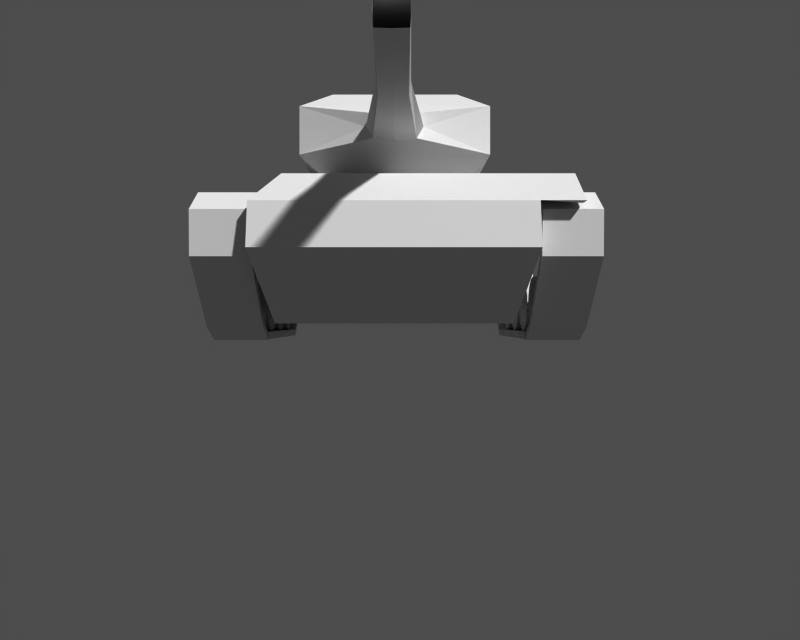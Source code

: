 # Source: tank2.blend  (saved by Blender 2.23.0; exported with 4.5.12 LTS)
import bpy
from mathutils import Matrix  # noqa: F401  (used for matrix-valued properties, if any)

bpy.ops.wm.read_factory_settings(use_empty=True)
scene = bpy.context.scene
scene.name = '1'

# ---- collections
col_collection_1 = bpy.data.collections.new('Collection 1'); scene.collection.children.link(col_collection_1)

# ---- materials (node trees are filled in below, after node groups)
mat_material = bpy.data.materials.new('Material')
mat_material.alpha_threshold = 0.0
mat_material.preview_render_type = 'FLAT'
mat_material.roughness = 0.0
mat_material.line_color = (0.0, 0.0, 0.0, 1.0)

# ---- material node trees

# ---- cameras
cam_camera = bpy.data.cameras.new('Camera')
cam_camera.passepartout_alpha = 0.2
cam_camera.clip_end = 100.0
cam_camera.lens = 35.0
cam_camera.ortho_scale = 7.314
cam_camera.show_passepartout = False
cam_camera.show_safe_areas = True
cam_camera.dof.focus_distance = 0.0
cam_camera.dof.aperture_fstop = 128.0

# ---- meshes
me_cylinder_015 = bpy.data.meshes.new('Cylinder.015')
me_cylinder_015.from_pydata([(0.2148, 0.2148, -0.2148), (0.2807, 0.1163, -0.2148), (0.3038, -2.98e-08, -0.2148), (0.2807, -0.1163, -0.2148), (0.2148, -0.2148, -0.2148), (0.1163, -0.2807, -0.2148), (5.156e-08, -0.3038, -0.2148), (-0.1163, -0.2807, -0.2148), (-0.2148, -0.2148, -0.2148), (-0.2807, -0.1163, -0.2148), (-0.3038, 0.0, -0.2148), (-0.2807, 0.1163, -0.2148), (-0.2148, 0.2148, -0.2148), (-0.1163, 0.2807, -0.2148), (2.037e-07, 0.3038, -0.2148), (0.1163, 0.2807, -0.2148), (0.2148, 0.2148, 0.2148), (0.2807, 0.1163, 0.2148), (0.3038, -4.321e-07, 0.2148), (0.2807, -0.1163, 0.2148), (0.2148, -0.2148, 0.2148), (0.1163, -0.2807, 0.2148), (-5.633e-07, -0.3038, 0.2148), (-0.1163, -0.2807, 0.2148), (-0.2148, -0.2148, 0.2148), (-0.2807, -0.1163, 0.2148), (-0.3038, 7.6e-07, 0.2148), (-0.2807, 0.1163, 0.2148), (-0.2148, 0.2148, 0.2148), (-0.1163, 0.2807, 0.2148), (9.989e-07, 0.3038, 0.2148), (0.1163, 0.2807, 0.2148), (5.684e-09, 0.0, -0.2148), (0.08373, 0.2021, 0.2148), (7.194e-07, 0.2188, 0.2148), (-0.08373, 0.2021, 0.2148), (-0.1547, 0.1547, 0.2148), (-0.2021, 0.08373, 0.2148), (-0.2188, 5.348e-07, 0.2148), (-0.2021, -0.08373, 0.2148), (-0.1547, -0.1547, 0.2148), (-0.08373, -0.2021, 0.2148), (-4.057e-07, -0.2188, 0.2148), (0.08373, -0.2021, 0.2148), (0.1547, -0.1547, 0.2148), (0.2021, -0.08373, 0.2148), (0.2188, -3.237e-07, 0.2148), (0.2021, 0.08373, 0.2148), (0.1547, 0.1547, 0.2148), (0.1547, 0.1547, -0.1034), (0.2021, 0.08373, -0.1034), (0.2188, -2.997e-07, -0.1034), (0.2021, -0.08373, -0.1034), (0.1547, -0.1547, -0.1034), (0.08373, -0.2021, -0.1034), (-4.297e-07, -0.2188, -0.1034), (-0.08373, -0.2021, -0.1034), (-0.1547, -0.1547, -0.1034), (-0.2021, -0.08373, -0.1034), (-0.2188, 5.588e-07, -0.1034), (-0.2021, 0.08373, -0.1034), (-0.1547, 0.1547, -0.1034), (-0.08373, 0.2021, -0.1034), (6.954e-07, 0.2188, -0.1034), (0.08373, 0.2021, -0.1034), (-7.161e-09, -9.947e-09, -0.1034)], [], [(32, 0, 1), (32, 1, 2), (32, 2, 3), (32, 3, 4), (32, 4, 5), (32, 5, 6), (32, 6, 7), (32, 7, 8), (32, 8, 9), (32, 9, 10), (32, 10, 11), (32, 11, 12), (32, 12, 13), (32, 13, 14), (32, 14, 15), (15, 0, 32), (0, 16, 17, 1), (1, 17, 18, 2), (2, 18, 19, 3), (3, 19, 20, 4), (4, 20, 21, 5), (5, 21, 22, 6), (6, 22, 23, 7), (7, 23, 24, 8), (8, 24, 25, 9), (9, 25, 26, 10), (10, 26, 27, 11), (11, 27, 28, 12), (12, 28, 29, 13), (13, 29, 30, 14), (14, 30, 31, 15), (16, 0, 15, 31), (16, 31, 33, 48), (31, 30, 34, 33), (30, 29, 35, 34), (29, 28, 36, 35), (28, 27, 37, 36), (27, 26, 38, 37), (26, 25, 39, 38), (25, 24, 40, 39), (24, 23, 41, 40), (23, 22, 42, 41), (22, 21, 43, 42), (21, 20, 44, 43), (20, 19, 45, 44), (19, 18, 46, 45), (18, 17, 47, 46), (17, 16, 48, 47), (47, 48, 49, 50), (46, 47, 50, 51), (45, 46, 51, 52), (44, 45, 52, 53), (43, 44, 53, 54), (42, 43, 54, 55), (41, 42, 55, 56), (40, 41, 56, 57), (39, 40, 57, 58), (38, 39, 58, 59), (37, 38, 59, 60), (36, 37, 60, 61), (35, 36, 61, 62), (34, 35, 62, 63), (33, 34, 63, 64), (48, 33, 64, 49), (65, 50, 49), (65, 51, 50), (65, 52, 51), (65, 53, 52), (65, 54, 53), (65, 55, 54), (65, 56, 55), (65, 57, 56), (65, 58, 57), (65, 59, 58), (65, 60, 59), (65, 61, 60), (65, 62, 61), (65, 63, 62), (65, 64, 63), (65, 49, 64)])
me_cylinder_015.use_remesh_preserve_volume = False
me_cylinder_015.use_remesh_preserve_attributes = False
me_cylinder_015.use_mirror_vertex_groups = False
me_cylinder_015.update()
me_cylinder_014 = bpy.data.meshes.new('Cylinder.014')
me_cylinder_014.from_pydata([(0.2148, 0.2148, -0.2148), (0.2807, 0.1163, -0.2148), (0.3038, -2.98e-08, -0.2148), (0.2807, -0.1163, -0.2148), (0.2148, -0.2148, -0.2148), (0.1163, -0.2807, -0.2148), (5.156e-08, -0.3038, -0.2148), (-0.1163, -0.2807, -0.2148), (-0.2148, -0.2148, -0.2148), (-0.2807, -0.1163, -0.2148), (-0.3038, 0.0, -0.2148), (-0.2807, 0.1163, -0.2148), (-0.2148, 0.2148, -0.2148), (-0.1163, 0.2807, -0.2148), (2.037e-07, 0.3038, -0.2148), (0.1163, 0.2807, -0.2148), (0.2148, 0.2148, 0.2148), (0.2807, 0.1163, 0.2148), (0.3038, -4.321e-07, 0.2148), (0.2807, -0.1163, 0.2148), (0.2148, -0.2148, 0.2148), (0.1163, -0.2807, 0.2148), (-5.633e-07, -0.3038, 0.2148), (-0.1163, -0.2807, 0.2148), (-0.2148, -0.2148, 0.2148), (-0.2807, -0.1163, 0.2148), (-0.3038, 7.6e-07, 0.2148), (-0.2807, 0.1163, 0.2148), (-0.2148, 0.2148, 0.2148), (-0.1163, 0.2807, 0.2148), (9.989e-07, 0.3038, 0.2148), (0.1163, 0.2807, 0.2148), (5.684e-09, 0.0, -0.2148), (0.08373, 0.2021, 0.2148), (7.194e-07, 0.2188, 0.2148), (-0.08373, 0.2021, 0.2148), (-0.1547, 0.1547, 0.2148), (-0.2021, 0.08373, 0.2148), (-0.2188, 5.348e-07, 0.2148), (-0.2021, -0.08373, 0.2148), (-0.1547, -0.1547, 0.2148), (-0.08373, -0.2021, 0.2148), (-4.057e-07, -0.2188, 0.2148), (0.08373, -0.2021, 0.2148), (0.1547, -0.1547, 0.2148), (0.2021, -0.08373, 0.2148), (0.2188, -3.237e-07, 0.2148), (0.2021, 0.08373, 0.2148), (0.1547, 0.1547, 0.2148), (0.1547, 0.1547, -0.1034), (0.2021, 0.08373, -0.1034), (0.2188, -2.997e-07, -0.1034), (0.2021, -0.08373, -0.1034), (0.1547, -0.1547, -0.1034), (0.08373, -0.2021, -0.1034), (-4.297e-07, -0.2188, -0.1034), (-0.08373, -0.2021, -0.1034), (-0.1547, -0.1547, -0.1034), (-0.2021, -0.08373, -0.1034), (-0.2188, 5.588e-07, -0.1034), (-0.2021, 0.08373, -0.1034), (-0.1547, 0.1547, -0.1034), (-0.08373, 0.2021, -0.1034), (6.954e-07, 0.2188, -0.1034), (0.08373, 0.2021, -0.1034), (-7.161e-09, -9.947e-09, -0.1034)], [], [(32, 0, 1), (32, 1, 2), (32, 2, 3), (32, 3, 4), (32, 4, 5), (32, 5, 6), (32, 6, 7), (32, 7, 8), (32, 8, 9), (32, 9, 10), (32, 10, 11), (32, 11, 12), (32, 12, 13), (32, 13, 14), (32, 14, 15), (15, 0, 32), (0, 16, 17, 1), (1, 17, 18, 2), (2, 18, 19, 3), (3, 19, 20, 4), (4, 20, 21, 5), (5, 21, 22, 6), (6, 22, 23, 7), (7, 23, 24, 8), (8, 24, 25, 9), (9, 25, 26, 10), (10, 26, 27, 11), (11, 27, 28, 12), (12, 28, 29, 13), (13, 29, 30, 14), (14, 30, 31, 15), (16, 0, 15, 31), (16, 31, 33, 48), (31, 30, 34, 33), (30, 29, 35, 34), (29, 28, 36, 35), (28, 27, 37, 36), (27, 26, 38, 37), (26, 25, 39, 38), (25, 24, 40, 39), (24, 23, 41, 40), (23, 22, 42, 41), (22, 21, 43, 42), (21, 20, 44, 43), (20, 19, 45, 44), (19, 18, 46, 45), (18, 17, 47, 46), (17, 16, 48, 47), (47, 48, 49, 50), (46, 47, 50, 51), (45, 46, 51, 52), (44, 45, 52, 53), (43, 44, 53, 54), (42, 43, 54, 55), (41, 42, 55, 56), (40, 41, 56, 57), (39, 40, 57, 58), (38, 39, 58, 59), (37, 38, 59, 60), (36, 37, 60, 61), (35, 36, 61, 62), (34, 35, 62, 63), (33, 34, 63, 64), (48, 33, 64, 49), (65, 50, 49), (65, 51, 50), (65, 52, 51), (65, 53, 52), (65, 54, 53), (65, 55, 54), (65, 56, 55), (65, 57, 56), (65, 58, 57), (65, 59, 58), (65, 60, 59), (65, 61, 60), (65, 62, 61), (65, 63, 62), (65, 64, 63), (65, 49, 64)])
me_cylinder_014.use_remesh_preserve_volume = False
me_cylinder_014.use_remesh_preserve_attributes = False
me_cylinder_014.use_mirror_vertex_groups = False
me_cylinder_014.update()
me_cylinder_013 = bpy.data.meshes.new('Cylinder.013')
me_cylinder_013.from_pydata([(0.2148, 0.2148, -0.2148), (0.2807, 0.1163, -0.2148), (0.3038, -2.98e-08, -0.2148), (0.2807, -0.1163, -0.2148), (0.2148, -0.2148, -0.2148), (0.1163, -0.2807, -0.2148), (5.156e-08, -0.3038, -0.2148), (-0.1163, -0.2807, -0.2148), (-0.2148, -0.2148, -0.2148), (-0.2807, -0.1163, -0.2148), (-0.3038, 0.0, -0.2148), (-0.2807, 0.1163, -0.2148), (-0.2148, 0.2148, -0.2148), (-0.1163, 0.2807, -0.2148), (2.037e-07, 0.3038, -0.2148), (0.1163, 0.2807, -0.2148), (0.2148, 0.2148, 0.2148), (0.2807, 0.1163, 0.2148), (0.3038, -4.321e-07, 0.2148), (0.2807, -0.1163, 0.2148), (0.2148, -0.2148, 0.2148), (0.1163, -0.2807, 0.2148), (-5.633e-07, -0.3038, 0.2148), (-0.1163, -0.2807, 0.2148), (-0.2148, -0.2148, 0.2148), (-0.2807, -0.1163, 0.2148), (-0.3038, 7.6e-07, 0.2148), (-0.2807, 0.1163, 0.2148), (-0.2148, 0.2148, 0.2148), (-0.1163, 0.2807, 0.2148), (9.989e-07, 0.3038, 0.2148), (0.1163, 0.2807, 0.2148), (5.684e-09, 0.0, -0.2148), (0.08373, 0.2021, 0.2148), (7.194e-07, 0.2188, 0.2148), (-0.08373, 0.2021, 0.2148), (-0.1547, 0.1547, 0.2148), (-0.2021, 0.08373, 0.2148), (-0.2188, 5.348e-07, 0.2148), (-0.2021, -0.08373, 0.2148), (-0.1547, -0.1547, 0.2148), (-0.08373, -0.2021, 0.2148), (-4.057e-07, -0.2188, 0.2148), (0.08373, -0.2021, 0.2148), (0.1547, -0.1547, 0.2148), (0.2021, -0.08373, 0.2148), (0.2188, -3.237e-07, 0.2148), (0.2021, 0.08373, 0.2148), (0.1547, 0.1547, 0.2148), (0.1547, 0.1547, -0.1034), (0.2021, 0.08373, -0.1034), (0.2188, -2.997e-07, -0.1034), (0.2021, -0.08373, -0.1034), (0.1547, -0.1547, -0.1034), (0.08373, -0.2021, -0.1034), (-4.297e-07, -0.2188, -0.1034), (-0.08373, -0.2021, -0.1034), (-0.1547, -0.1547, -0.1034), (-0.2021, -0.08373, -0.1034), (-0.2188, 5.588e-07, -0.1034), (-0.2021, 0.08373, -0.1034), (-0.1547, 0.1547, -0.1034), (-0.08373, 0.2021, -0.1034), (6.954e-07, 0.2188, -0.1034), (0.08373, 0.2021, -0.1034), (-7.161e-09, -9.947e-09, -0.1034)], [], [(32, 0, 1), (32, 1, 2), (32, 2, 3), (32, 3, 4), (32, 4, 5), (32, 5, 6), (32, 6, 7), (32, 7, 8), (32, 8, 9), (32, 9, 10), (32, 10, 11), (32, 11, 12), (32, 12, 13), (32, 13, 14), (32, 14, 15), (15, 0, 32), (0, 16, 17, 1), (1, 17, 18, 2), (2, 18, 19, 3), (3, 19, 20, 4), (4, 20, 21, 5), (5, 21, 22, 6), (6, 22, 23, 7), (7, 23, 24, 8), (8, 24, 25, 9), (9, 25, 26, 10), (10, 26, 27, 11), (11, 27, 28, 12), (12, 28, 29, 13), (13, 29, 30, 14), (14, 30, 31, 15), (16, 0, 15, 31), (16, 31, 33, 48), (31, 30, 34, 33), (30, 29, 35, 34), (29, 28, 36, 35), (28, 27, 37, 36), (27, 26, 38, 37), (26, 25, 39, 38), (25, 24, 40, 39), (24, 23, 41, 40), (23, 22, 42, 41), (22, 21, 43, 42), (21, 20, 44, 43), (20, 19, 45, 44), (19, 18, 46, 45), (18, 17, 47, 46), (17, 16, 48, 47), (47, 48, 49, 50), (46, 47, 50, 51), (45, 46, 51, 52), (44, 45, 52, 53), (43, 44, 53, 54), (42, 43, 54, 55), (41, 42, 55, 56), (40, 41, 56, 57), (39, 40, 57, 58), (38, 39, 58, 59), (37, 38, 59, 60), (36, 37, 60, 61), (35, 36, 61, 62), (34, 35, 62, 63), (33, 34, 63, 64), (48, 33, 64, 49), (65, 50, 49), (65, 51, 50), (65, 52, 51), (65, 53, 52), (65, 54, 53), (65, 55, 54), (65, 56, 55), (65, 57, 56), (65, 58, 57), (65, 59, 58), (65, 60, 59), (65, 61, 60), (65, 62, 61), (65, 63, 62), (65, 64, 63), (65, 49, 64)])
me_cylinder_013.use_remesh_preserve_volume = False
me_cylinder_013.use_remesh_preserve_attributes = False
me_cylinder_013.use_mirror_vertex_groups = False
me_cylinder_013.update()
me_cylinder_012 = bpy.data.meshes.new('Cylinder.012')
me_cylinder_012.from_pydata([(0.2148, 0.2148, -0.2148), (0.2807, 0.1163, -0.2148), (0.3038, -2.98e-08, -0.2148), (0.2807, -0.1163, -0.2148), (0.2148, -0.2148, -0.2148), (0.1163, -0.2807, -0.2148), (5.156e-08, -0.3038, -0.2148), (-0.1163, -0.2807, -0.2148), (-0.2148, -0.2148, -0.2148), (-0.2807, -0.1163, -0.2148), (-0.3038, 0.0, -0.2148), (-0.2807, 0.1163, -0.2148), (-0.2148, 0.2148, -0.2148), (-0.1163, 0.2807, -0.2148), (2.037e-07, 0.3038, -0.2148), (0.1163, 0.2807, -0.2148), (0.2148, 0.2148, 0.2148), (0.2807, 0.1163, 0.2148), (0.3038, -4.321e-07, 0.2148), (0.2807, -0.1163, 0.2148), (0.2148, -0.2148, 0.2148), (0.1163, -0.2807, 0.2148), (-5.633e-07, -0.3038, 0.2148), (-0.1163, -0.2807, 0.2148), (-0.2148, -0.2148, 0.2148), (-0.2807, -0.1163, 0.2148), (-0.3038, 7.6e-07, 0.2148), (-0.2807, 0.1163, 0.2148), (-0.2148, 0.2148, 0.2148), (-0.1163, 0.2807, 0.2148), (9.989e-07, 0.3038, 0.2148), (0.1163, 0.2807, 0.2148), (5.684e-09, 0.0, -0.2148), (2.342e-08, -2.98e-08, 0.2148)], [], [(32, 0, 1), (33, 17, 16), (32, 1, 2), (33, 18, 17), (32, 2, 3), (33, 19, 18), (32, 3, 4), (33, 20, 19), (32, 4, 5), (33, 21, 20), (32, 5, 6), (33, 22, 21), (32, 6, 7), (33, 23, 22), (32, 7, 8), (33, 24, 23), (32, 8, 9), (33, 25, 24), (32, 9, 10), (33, 26, 25), (32, 10, 11), (33, 27, 26), (32, 11, 12), (33, 28, 27), (32, 12, 13), (33, 29, 28), (32, 13, 14), (33, 30, 29), (32, 14, 15), (33, 31, 30), (15, 0, 32), (33, 16, 31), (0, 16, 17, 1), (1, 17, 18, 2), (2, 18, 19, 3), (3, 19, 20, 4), (4, 20, 21, 5), (5, 21, 22, 6), (6, 22, 23, 7), (7, 23, 24, 8), (8, 24, 25, 9), (9, 25, 26, 10), (10, 26, 27, 11), (11, 27, 28, 12), (12, 28, 29, 13), (13, 29, 30, 14), (14, 30, 31, 15), (16, 0, 15, 31)])
me_cylinder_012.use_remesh_preserve_volume = False
me_cylinder_012.use_remesh_preserve_attributes = False
me_cylinder_012.use_mirror_vertex_groups = False
me_cylinder_012.update()
me_cylinder_011 = bpy.data.meshes.new('Cylinder.011')
me_cylinder_011.from_pydata([(0.2148, 0.2148, -0.2148), (0.2807, 0.1163, -0.2148), (0.3038, -2.98e-08, -0.2148), (0.2807, -0.1163, -0.2148), (0.2148, -0.2148, -0.2148), (0.1163, -0.2807, -0.2148), (5.156e-08, -0.3038, -0.2148), (-0.1163, -0.2807, -0.2148), (-0.2148, -0.2148, -0.2148), (-0.2807, -0.1163, -0.2148), (-0.3038, 0.0, -0.2148), (-0.2807, 0.1163, -0.2148), (-0.2148, 0.2148, -0.2148), (-0.1163, 0.2807, -0.2148), (2.037e-07, 0.3038, -0.2148), (0.1163, 0.2807, -0.2148), (0.2148, 0.2148, 0.2148), (0.2807, 0.1163, 0.2148), (0.3038, -4.321e-07, 0.2148), (0.2807, -0.1163, 0.2148), (0.2148, -0.2148, 0.2148), (0.1163, -0.2807, 0.2148), (-5.633e-07, -0.3038, 0.2148), (-0.1163, -0.2807, 0.2148), (-0.2148, -0.2148, 0.2148), (-0.2807, -0.1163, 0.2148), (-0.3038, 7.6e-07, 0.2148), (-0.2807, 0.1163, 0.2148), (-0.2148, 0.2148, 0.2148), (-0.1163, 0.2807, 0.2148), (9.989e-07, 0.3038, 0.2148), (0.1163, 0.2807, 0.2148), (5.684e-09, 0.0, -0.2148), (2.342e-08, -2.98e-08, 0.2148)], [], [(32, 0, 1), (33, 17, 16), (32, 1, 2), (33, 18, 17), (32, 2, 3), (33, 19, 18), (32, 3, 4), (33, 20, 19), (32, 4, 5), (33, 21, 20), (32, 5, 6), (33, 22, 21), (32, 6, 7), (33, 23, 22), (32, 7, 8), (33, 24, 23), (32, 8, 9), (33, 25, 24), (32, 9, 10), (33, 26, 25), (32, 10, 11), (33, 27, 26), (32, 11, 12), (33, 28, 27), (32, 12, 13), (33, 29, 28), (32, 13, 14), (33, 30, 29), (32, 14, 15), (33, 31, 30), (15, 0, 32), (33, 16, 31), (0, 16, 17, 1), (1, 17, 18, 2), (2, 18, 19, 3), (3, 19, 20, 4), (4, 20, 21, 5), (5, 21, 22, 6), (6, 22, 23, 7), (7, 23, 24, 8), (8, 24, 25, 9), (9, 25, 26, 10), (10, 26, 27, 11), (11, 27, 28, 12), (12, 28, 29, 13), (13, 29, 30, 14), (14, 30, 31, 15), (16, 0, 15, 31)])
me_cylinder_011.use_remesh_preserve_volume = False
me_cylinder_011.use_remesh_preserve_attributes = False
me_cylinder_011.use_mirror_vertex_groups = False
me_cylinder_011.update()
me_cylinder_010 = bpy.data.meshes.new('Cylinder.010')
me_cylinder_010.from_pydata([(0.2148, 0.2148, -0.2148), (0.2807, 0.1163, -0.2148), (0.3038, -2.98e-08, -0.2148), (0.2807, -0.1163, -0.2148), (0.2148, -0.2148, -0.2148), (0.1163, -0.2807, -0.2148), (5.156e-08, -0.3038, -0.2148), (-0.1163, -0.2807, -0.2148), (-0.2148, -0.2148, -0.2148), (-0.2807, -0.1163, -0.2148), (-0.3038, 0.0, -0.2148), (-0.2807, 0.1163, -0.2148), (-0.2148, 0.2148, -0.2148), (-0.1163, 0.2807, -0.2148), (2.037e-07, 0.3038, -0.2148), (0.1163, 0.2807, -0.2148), (0.2148, 0.2148, 0.2148), (0.2807, 0.1163, 0.2148), (0.3038, -4.321e-07, 0.2148), (0.2807, -0.1163, 0.2148), (0.2148, -0.2148, 0.2148), (0.1163, -0.2807, 0.2148), (-5.633e-07, -0.3038, 0.2148), (-0.1163, -0.2807, 0.2148), (-0.2148, -0.2148, 0.2148), (-0.2807, -0.1163, 0.2148), (-0.3038, 7.6e-07, 0.2148), (-0.2807, 0.1163, 0.2148), (-0.2148, 0.2148, 0.2148), (-0.1163, 0.2807, 0.2148), (9.989e-07, 0.3038, 0.2148), (0.1163, 0.2807, 0.2148), (5.684e-09, 0.0, -0.2148), (2.342e-08, -2.98e-08, 0.2148)], [], [(32, 0, 1), (33, 17, 16), (32, 1, 2), (33, 18, 17), (32, 2, 3), (33, 19, 18), (32, 3, 4), (33, 20, 19), (32, 4, 5), (33, 21, 20), (32, 5, 6), (33, 22, 21), (32, 6, 7), (33, 23, 22), (32, 7, 8), (33, 24, 23), (32, 8, 9), (33, 25, 24), (32, 9, 10), (33, 26, 25), (32, 10, 11), (33, 27, 26), (32, 11, 12), (33, 28, 27), (32, 12, 13), (33, 29, 28), (32, 13, 14), (33, 30, 29), (32, 14, 15), (33, 31, 30), (15, 0, 32), (33, 16, 31), (0, 16, 17, 1), (1, 17, 18, 2), (2, 18, 19, 3), (3, 19, 20, 4), (4, 20, 21, 5), (5, 21, 22, 6), (6, 22, 23, 7), (7, 23, 24, 8), (8, 24, 25, 9), (9, 25, 26, 10), (10, 26, 27, 11), (11, 27, 28, 12), (12, 28, 29, 13), (13, 29, 30, 14), (14, 30, 31, 15), (16, 0, 15, 31)])
me_cylinder_010.use_remesh_preserve_volume = False
me_cylinder_010.use_remesh_preserve_attributes = False
me_cylinder_010.use_mirror_vertex_groups = False
me_cylinder_010.update()
me_cylinder_009 = bpy.data.meshes.new('Cylinder.009')
me_cylinder_009.from_pydata([(0.2148, 0.2148, -0.2148), (0.2807, 0.1163, -0.2148), (0.3038, -2.98e-08, -0.2148), (0.2807, -0.1163, -0.2148), (0.2148, -0.2148, -0.2148), (0.1163, -0.2807, -0.2148), (5.156e-08, -0.3038, -0.2148), (-0.1163, -0.2807, -0.2148), (-0.2148, -0.2148, -0.2148), (-0.2807, -0.1163, -0.2148), (-0.3038, 0.0, -0.2148), (-0.2807, 0.1163, -0.2148), (-0.2148, 0.2148, -0.2148), (-0.1163, 0.2807, -0.2148), (2.037e-07, 0.3038, -0.2148), (0.1163, 0.2807, -0.2148), (0.2148, 0.2148, 0.2148), (0.2807, 0.1163, 0.2148), (0.3038, -4.321e-07, 0.2148), (0.2807, -0.1163, 0.2148), (0.2148, -0.2148, 0.2148), (0.1163, -0.2807, 0.2148), (-5.633e-07, -0.3038, 0.2148), (-0.1163, -0.2807, 0.2148), (-0.2148, -0.2148, 0.2148), (-0.2807, -0.1163, 0.2148), (-0.3038, 7.6e-07, 0.2148), (-0.2807, 0.1163, 0.2148), (-0.2148, 0.2148, 0.2148), (-0.1163, 0.2807, 0.2148), (9.989e-07, 0.3038, 0.2148), (0.1163, 0.2807, 0.2148), (5.684e-09, 0.0, -0.2148), (2.342e-08, -2.98e-08, 0.2148)], [], [(32, 0, 1), (33, 17, 16), (32, 1, 2), (33, 18, 17), (32, 2, 3), (33, 19, 18), (32, 3, 4), (33, 20, 19), (32, 4, 5), (33, 21, 20), (32, 5, 6), (33, 22, 21), (32, 6, 7), (33, 23, 22), (32, 7, 8), (33, 24, 23), (32, 8, 9), (33, 25, 24), (32, 9, 10), (33, 26, 25), (32, 10, 11), (33, 27, 26), (32, 11, 12), (33, 28, 27), (32, 12, 13), (33, 29, 28), (32, 13, 14), (33, 30, 29), (32, 14, 15), (33, 31, 30), (15, 0, 32), (33, 16, 31), (0, 16, 17, 1), (1, 17, 18, 2), (2, 18, 19, 3), (3, 19, 20, 4), (4, 20, 21, 5), (5, 21, 22, 6), (6, 22, 23, 7), (7, 23, 24, 8), (8, 24, 25, 9), (9, 25, 26, 10), (10, 26, 27, 11), (11, 27, 28, 12), (12, 28, 29, 13), (13, 29, 30, 14), (14, 30, 31, 15), (16, 0, 15, 31)])
me_cylinder_009.use_remesh_preserve_volume = False
me_cylinder_009.use_remesh_preserve_attributes = False
me_cylinder_009.use_mirror_vertex_groups = False
me_cylinder_009.update()
me_cylinder_008 = bpy.data.meshes.new('Cylinder.008')
me_cylinder_008.from_pydata([(0.2148, 0.2148, -0.2148), (0.2807, 0.1163, -0.2148), (0.3038, -2.98e-08, -0.2148), (0.2807, -0.1163, -0.2148), (0.2148, -0.2148, -0.2148), (0.1163, -0.2807, -0.2148), (5.156e-08, -0.3038, -0.2148), (-0.1163, -0.2807, -0.2148), (-0.2148, -0.2148, -0.2148), (-0.2807, -0.1163, -0.2148), (-0.3038, 0.0, -0.2148), (-0.2807, 0.1163, -0.2148), (-0.2148, 0.2148, -0.2148), (-0.1163, 0.2807, -0.2148), (2.037e-07, 0.3038, -0.2148), (0.1163, 0.2807, -0.2148), (0.2148, 0.2148, 0.2148), (0.2807, 0.1163, 0.2148), (0.3038, -4.321e-07, 0.2148), (0.2807, -0.1163, 0.2148), (0.2148, -0.2148, 0.2148), (0.1163, -0.2807, 0.2148), (-5.633e-07, -0.3038, 0.2148), (-0.1163, -0.2807, 0.2148), (-0.2148, -0.2148, 0.2148), (-0.2807, -0.1163, 0.2148), (-0.3038, 7.6e-07, 0.2148), (-0.2807, 0.1163, 0.2148), (-0.2148, 0.2148, 0.2148), (-0.1163, 0.2807, 0.2148), (9.989e-07, 0.3038, 0.2148), (0.1163, 0.2807, 0.2148), (5.684e-09, 0.0, -0.2148), (2.342e-08, -2.98e-08, 0.2148)], [], [(32, 0, 1), (33, 17, 16), (32, 1, 2), (33, 18, 17), (32, 2, 3), (33, 19, 18), (32, 3, 4), (33, 20, 19), (32, 4, 5), (33, 21, 20), (32, 5, 6), (33, 22, 21), (32, 6, 7), (33, 23, 22), (32, 7, 8), (33, 24, 23), (32, 8, 9), (33, 25, 24), (32, 9, 10), (33, 26, 25), (32, 10, 11), (33, 27, 26), (32, 11, 12), (33, 28, 27), (32, 12, 13), (33, 29, 28), (32, 13, 14), (33, 30, 29), (32, 14, 15), (33, 31, 30), (15, 0, 32), (33, 16, 31), (0, 16, 17, 1), (1, 17, 18, 2), (2, 18, 19, 3), (3, 19, 20, 4), (4, 20, 21, 5), (5, 21, 22, 6), (6, 22, 23, 7), (7, 23, 24, 8), (8, 24, 25, 9), (9, 25, 26, 10), (10, 26, 27, 11), (11, 27, 28, 12), (12, 28, 29, 13), (13, 29, 30, 14), (14, 30, 31, 15), (16, 0, 15, 31)])
me_cylinder_008.use_remesh_preserve_volume = False
me_cylinder_008.use_remesh_preserve_attributes = False
me_cylinder_008.use_mirror_vertex_groups = False
me_cylinder_008.update()
me_cylinder_007 = bpy.data.meshes.new('Cylinder.007')
me_cylinder_007.from_pydata([(0.2148, 0.2148, -0.2148), (0.2807, 0.1163, -0.2148), (0.3038, -2.98e-08, -0.2148), (0.2807, -0.1163, -0.2148), (0.2148, -0.2148, -0.2148), (0.1163, -0.2807, -0.2148), (5.156e-08, -0.3038, -0.2148), (-0.1163, -0.2807, -0.2148), (-0.2148, -0.2148, -0.2148), (-0.2807, -0.1163, -0.2148), (-0.3038, 0.0, -0.2148), (-0.2807, 0.1163, -0.2148), (-0.2148, 0.2148, -0.2148), (-0.1163, 0.2807, -0.2148), (2.037e-07, 0.3038, -0.2148), (0.1163, 0.2807, -0.2148), (0.2148, 0.2148, 0.2148), (0.2807, 0.1163, 0.2148), (0.3038, -4.321e-07, 0.2148), (0.2807, -0.1163, 0.2148), (0.2148, -0.2148, 0.2148), (0.1163, -0.2807, 0.2148), (-5.633e-07, -0.3038, 0.2148), (-0.1163, -0.2807, 0.2148), (-0.2148, -0.2148, 0.2148), (-0.2807, -0.1163, 0.2148), (-0.3038, 7.6e-07, 0.2148), (-0.2807, 0.1163, 0.2148), (-0.2148, 0.2148, 0.2148), (-0.1163, 0.2807, 0.2148), (9.989e-07, 0.3038, 0.2148), (0.1163, 0.2807, 0.2148), (5.684e-09, 0.0, -0.2148), (2.342e-08, -2.98e-08, 0.2148)], [], [(32, 0, 1), (33, 17, 16), (32, 1, 2), (33, 18, 17), (32, 2, 3), (33, 19, 18), (32, 3, 4), (33, 20, 19), (32, 4, 5), (33, 21, 20), (32, 5, 6), (33, 22, 21), (32, 6, 7), (33, 23, 22), (32, 7, 8), (33, 24, 23), (32, 8, 9), (33, 25, 24), (32, 9, 10), (33, 26, 25), (32, 10, 11), (33, 27, 26), (32, 11, 12), (33, 28, 27), (32, 12, 13), (33, 29, 28), (32, 13, 14), (33, 30, 29), (32, 14, 15), (33, 31, 30), (15, 0, 32), (33, 16, 31), (0, 16, 17, 1), (1, 17, 18, 2), (2, 18, 19, 3), (3, 19, 20, 4), (4, 20, 21, 5), (5, 21, 22, 6), (6, 22, 23, 7), (7, 23, 24, 8), (8, 24, 25, 9), (9, 25, 26, 10), (10, 26, 27, 11), (11, 27, 28, 12), (12, 28, 29, 13), (13, 29, 30, 14), (14, 30, 31, 15), (16, 0, 15, 31)])
me_cylinder_007.use_remesh_preserve_volume = False
me_cylinder_007.use_remesh_preserve_attributes = False
me_cylinder_007.use_mirror_vertex_groups = False
me_cylinder_007.update()
me_cube_001 = bpy.data.meshes.new('Cube.001')
me_cube_001.from_pydata([(1.811, -0.7754, -1.0), (1.811, -0.8333, -1.0), (0.2066, -0.8333, -1.0), (0.2066, -0.7754, -1.0), (1.811, -0.7754, 1.0), (1.811, -0.8333, 1.0), (0.2066, -0.8333, 1.0), (0.2066, -0.7754, 1.0), (2.142, -0.582, 1.0), (2.091, -0.5552, 1.0), (2.142, -0.582, -1.0), (2.091, -0.5552, -1.0), (2.444, -0.09756, -1.0), (2.496, -0.1243, -1.0), (2.444, -0.09756, 1.0), (2.496, -0.1243, 1.0), (2.416, 0.1705, 1.0), (2.371, 0.1346, 1.0), (2.416, 0.1705, -1.0), (2.371, 0.1346, -1.0), (2.191, 0.1792, -1.0), (2.195, 0.2369, -1.0), (2.191, 0.1792, 1.0), (2.195, 0.2369, 1.0), (-0.2601, 0.2369, 1.0), (-0.264, 0.1792, 1.0), (-0.2601, 0.2369, -1.0), (-0.264, 0.1792, -1.0), (-0.4574, 0.05786, -1.0), (-0.5105, 0.08082, -1.0), (-0.4574, 0.05786, 1.0), (-0.5105, 0.08082, 1.0), (-0.5013, -0.2445, 1.0), (-0.4526, -0.2132, 1.0), (-0.5013, -0.2445, -1.0), (-0.4526, -0.2132, -1.0), (0.04662, -0.7055, -1.0), (-0.002072, -0.7368, -1.0), (0.04662, -0.7055, 1.0), (-0.002073, -0.7368, 1.0), (0.2278, -0.8401, 1.0), (0.2328, -0.7825, 1.0), (0.2278, -0.8401, -1.0), (0.2328, -0.7825, -1.0)], [], [(0, 1, 2, 3), (4, 7, 6, 5), (1, 5, 6, 2), (2, 6, 7, 3), (4, 0, 3, 7), (0, 4, 9, 11), (5, 1, 10, 8), (4, 5, 8, 9), (1, 0, 11, 10), (10, 11, 12, 13), (9, 8, 15, 14), (8, 10, 13, 15), (11, 9, 14, 12), (12, 14, 17, 19), (15, 13, 18, 16), (14, 15, 16, 17), (13, 12, 19, 18), (18, 19, 20, 21), (17, 16, 23, 22), (16, 18, 21, 23), (19, 17, 22, 20), (20, 22, 25, 27), (23, 21, 26, 24), (22, 23, 24, 25), (21, 20, 27, 26), (26, 27, 28, 29), (25, 24, 31, 30), (24, 26, 29, 31), (27, 25, 30, 28), (28, 30, 33, 35), (31, 29, 34, 32), (30, 31, 32, 33), (29, 28, 35, 34), (34, 35, 36, 37), (33, 32, 39, 38), (32, 34, 37, 39), (35, 33, 38, 36), (36, 38, 41, 43), (39, 37, 42, 40), (38, 39, 40, 41), (37, 36, 43, 42), (43, 41, 40, 42)])
me_cube_001.use_remesh_preserve_volume = False
me_cube_001.use_remesh_preserve_attributes = False
me_cube_001.use_mirror_vertex_groups = False
me_cube_001.update()
me_cube = bpy.data.meshes.new('Cube')
me_cube.from_pydata([(1.811, -0.7754, -1.0), (1.811, -0.8333, -1.0), (0.2066, -0.8333, -1.0), (0.2066, -0.7754, -1.0), (1.811, -0.7754, 1.0), (1.811, -0.8333, 1.0), (0.2066, -0.8333, 1.0), (0.2066, -0.7754, 1.0), (2.142, -0.582, 1.0), (2.091, -0.5552, 1.0), (2.142, -0.582, -1.0), (2.091, -0.5552, -1.0), (2.444, -0.09756, -1.0), (2.496, -0.1243, -1.0), (2.444, -0.09756, 1.0), (2.496, -0.1243, 1.0), (2.416, 0.1705, 1.0), (2.371, 0.1346, 1.0), (2.416, 0.1705, -1.0), (2.371, 0.1346, -1.0), (2.191, 0.1792, -1.0), (2.195, 0.2369, -1.0), (2.191, 0.1792, 1.0), (2.195, 0.2369, 1.0), (-0.2601, 0.2369, 1.0), (-0.264, 0.1792, 1.0), (-0.2601, 0.2369, -1.0), (-0.264, 0.1792, -1.0), (-0.4574, 0.05786, -1.0), (-0.5105, 0.08082, -1.0), (-0.4574, 0.05786, 1.0), (-0.5105, 0.08082, 1.0), (-0.5013, -0.2445, 1.0), (-0.4526, -0.2132, 1.0), (-0.5013, -0.2445, -1.0), (-0.4526, -0.2132, -1.0), (0.04662, -0.7055, -1.0), (-0.002072, -0.7368, -1.0), (0.04662, -0.7055, 1.0), (-0.002073, -0.7368, 1.0), (0.2278, -0.8401, 1.0), (0.2328, -0.7825, 1.0), (0.2278, -0.8401, -1.0), (0.2328, -0.7825, -1.0)], [], [(0, 1, 2, 3), (4, 7, 6, 5), (1, 5, 6, 2), (2, 6, 7, 3), (4, 0, 3, 7), (0, 4, 9, 11), (5, 1, 10, 8), (4, 5, 8, 9), (1, 0, 11, 10), (10, 11, 12, 13), (9, 8, 15, 14), (8, 10, 13, 15), (11, 9, 14, 12), (12, 14, 17, 19), (15, 13, 18, 16), (14, 15, 16, 17), (13, 12, 19, 18), (18, 19, 20, 21), (17, 16, 23, 22), (16, 18, 21, 23), (19, 17, 22, 20), (20, 22, 25, 27), (23, 21, 26, 24), (22, 23, 24, 25), (21, 20, 27, 26), (26, 27, 28, 29), (25, 24, 31, 30), (24, 26, 29, 31), (27, 25, 30, 28), (28, 30, 33, 35), (31, 29, 34, 32), (30, 31, 32, 33), (29, 28, 35, 34), (34, 35, 36, 37), (33, 32, 39, 38), (32, 34, 37, 39), (35, 33, 38, 36), (36, 38, 41, 43), (39, 37, 42, 40), (38, 39, 40, 41), (37, 36, 43, 42), (43, 41, 40, 42)])
me_cube.use_remesh_preserve_volume = False
me_cube.use_remesh_preserve_attributes = False
me_cube.use_mirror_vertex_groups = False
me_cube.update()
me_cylinder_006 = bpy.data.meshes.new('Cylinder.006')
me_cylinder_006.from_pydata([(0.2148, 0.2148, -0.2148), (0.2807, 0.1163, -0.2148), (0.3038, -2.98e-08, -0.2148), (0.2807, -0.1163, -0.2148), (0.2148, -0.2148, -0.2148), (0.1163, -0.2807, -0.2148), (5.156e-08, -0.3038, -0.2148), (-0.1163, -0.2807, -0.2148), (-0.2148, -0.2148, -0.2148), (-0.2807, -0.1163, -0.2148), (-0.3038, 0.0, -0.2148), (-0.2807, 0.1163, -0.2148), (-0.2148, 0.2148, -0.2148), (-0.1163, 0.2807, -0.2148), (2.037e-07, 0.3038, -0.2148), (0.1163, 0.2807, -0.2148), (0.2148, 0.2148, 0.2148), (0.2807, 0.1163, 0.2148), (0.3038, -4.321e-07, 0.2148), (0.2807, -0.1163, 0.2148), (0.2148, -0.2148, 0.2148), (0.1163, -0.2807, 0.2148), (-5.633e-07, -0.3038, 0.2148), (-0.1163, -0.2807, 0.2148), (-0.2148, -0.2148, 0.2148), (-0.2807, -0.1163, 0.2148), (-0.3038, 7.6e-07, 0.2148), (-0.2807, 0.1163, 0.2148), (-0.2148, 0.2148, 0.2148), (-0.1163, 0.2807, 0.2148), (9.989e-07, 0.3038, 0.2148), (0.1163, 0.2807, 0.2148), (5.684e-09, 0.0, -0.2148), (0.08373, 0.2021, 0.2148), (7.194e-07, 0.2188, 0.2148), (-0.08373, 0.2021, 0.2148), (-0.1547, 0.1547, 0.2148), (-0.2021, 0.08373, 0.2148), (-0.2188, 5.348e-07, 0.2148), (-0.2021, -0.08373, 0.2148), (-0.1547, -0.1547, 0.2148), (-0.08373, -0.2021, 0.2148), (-4.057e-07, -0.2188, 0.2148), (0.08373, -0.2021, 0.2148), (0.1547, -0.1547, 0.2148), (0.2021, -0.08373, 0.2148), (0.2188, -3.237e-07, 0.2148), (0.2021, 0.08373, 0.2148), (0.1547, 0.1547, 0.2148), (0.1547, 0.1547, -0.1034), (0.2021, 0.08373, -0.1034), (0.2188, -2.997e-07, -0.1034), (0.2021, -0.08373, -0.1034), (0.1547, -0.1547, -0.1034), (0.08373, -0.2021, -0.1034), (-4.297e-07, -0.2188, -0.1034), (-0.08373, -0.2021, -0.1034), (-0.1547, -0.1547, -0.1034), (-0.2021, -0.08373, -0.1034), (-0.2188, 5.588e-07, -0.1034), (-0.2021, 0.08373, -0.1034), (-0.1547, 0.1547, -0.1034), (-0.08373, 0.2021, -0.1034), (6.954e-07, 0.2188, -0.1034), (0.08373, 0.2021, -0.1034), (-7.161e-09, -9.947e-09, -0.1034)], [], [(32, 0, 1), (32, 1, 2), (32, 2, 3), (32, 3, 4), (32, 4, 5), (32, 5, 6), (32, 6, 7), (32, 7, 8), (32, 8, 9), (32, 9, 10), (32, 10, 11), (32, 11, 12), (32, 12, 13), (32, 13, 14), (32, 14, 15), (15, 0, 32), (0, 16, 17, 1), (1, 17, 18, 2), (2, 18, 19, 3), (3, 19, 20, 4), (4, 20, 21, 5), (5, 21, 22, 6), (6, 22, 23, 7), (7, 23, 24, 8), (8, 24, 25, 9), (9, 25, 26, 10), (10, 26, 27, 11), (11, 27, 28, 12), (12, 28, 29, 13), (13, 29, 30, 14), (14, 30, 31, 15), (16, 0, 15, 31), (16, 31, 33, 48), (31, 30, 34, 33), (30, 29, 35, 34), (29, 28, 36, 35), (28, 27, 37, 36), (27, 26, 38, 37), (26, 25, 39, 38), (25, 24, 40, 39), (24, 23, 41, 40), (23, 22, 42, 41), (22, 21, 43, 42), (21, 20, 44, 43), (20, 19, 45, 44), (19, 18, 46, 45), (18, 17, 47, 46), (17, 16, 48, 47), (47, 48, 49, 50), (46, 47, 50, 51), (45, 46, 51, 52), (44, 45, 52, 53), (43, 44, 53, 54), (42, 43, 54, 55), (41, 42, 55, 56), (40, 41, 56, 57), (39, 40, 57, 58), (38, 39, 58, 59), (37, 38, 59, 60), (36, 37, 60, 61), (35, 36, 61, 62), (34, 35, 62, 63), (33, 34, 63, 64), (48, 33, 64, 49), (65, 50, 49), (65, 51, 50), (65, 52, 51), (65, 53, 52), (65, 54, 53), (65, 55, 54), (65, 56, 55), (65, 57, 56), (65, 58, 57), (65, 59, 58), (65, 60, 59), (65, 61, 60), (65, 62, 61), (65, 63, 62), (65, 64, 63), (65, 49, 64)])
me_cylinder_006.use_remesh_preserve_volume = False
me_cylinder_006.use_remesh_preserve_attributes = False
me_cylinder_006.use_mirror_vertex_groups = False
me_cylinder_006.update()
me_cylinder_005 = bpy.data.meshes.new('Cylinder.005')
me_cylinder_005.from_pydata([(0.2148, 0.2148, -0.2148), (0.2807, 0.1163, -0.2148), (0.3038, -2.98e-08, -0.2148), (0.2807, -0.1163, -0.2148), (0.2148, -0.2148, -0.2148), (0.1163, -0.2807, -0.2148), (5.156e-08, -0.3038, -0.2148), (-0.1163, -0.2807, -0.2148), (-0.2148, -0.2148, -0.2148), (-0.2807, -0.1163, -0.2148), (-0.3038, 0.0, -0.2148), (-0.2807, 0.1163, -0.2148), (-0.2148, 0.2148, -0.2148), (-0.1163, 0.2807, -0.2148), (2.037e-07, 0.3038, -0.2148), (0.1163, 0.2807, -0.2148), (0.2148, 0.2148, 0.2148), (0.2807, 0.1163, 0.2148), (0.3038, -4.321e-07, 0.2148), (0.2807, -0.1163, 0.2148), (0.2148, -0.2148, 0.2148), (0.1163, -0.2807, 0.2148), (-5.633e-07, -0.3038, 0.2148), (-0.1163, -0.2807, 0.2148), (-0.2148, -0.2148, 0.2148), (-0.2807, -0.1163, 0.2148), (-0.3038, 7.6e-07, 0.2148), (-0.2807, 0.1163, 0.2148), (-0.2148, 0.2148, 0.2148), (-0.1163, 0.2807, 0.2148), (9.989e-07, 0.3038, 0.2148), (0.1163, 0.2807, 0.2148), (5.684e-09, 0.0, -0.2148), (2.342e-08, -2.98e-08, 0.2148)], [], [(32, 0, 1), (33, 17, 16), (32, 1, 2), (33, 18, 17), (32, 2, 3), (33, 19, 18), (32, 3, 4), (33, 20, 19), (32, 4, 5), (33, 21, 20), (32, 5, 6), (33, 22, 21), (32, 6, 7), (33, 23, 22), (32, 7, 8), (33, 24, 23), (32, 8, 9), (33, 25, 24), (32, 9, 10), (33, 26, 25), (32, 10, 11), (33, 27, 26), (32, 11, 12), (33, 28, 27), (32, 12, 13), (33, 29, 28), (32, 13, 14), (33, 30, 29), (32, 14, 15), (33, 31, 30), (15, 0, 32), (33, 16, 31), (0, 16, 17, 1), (1, 17, 18, 2), (2, 18, 19, 3), (3, 19, 20, 4), (4, 20, 21, 5), (5, 21, 22, 6), (6, 22, 23, 7), (7, 23, 24, 8), (8, 24, 25, 9), (9, 25, 26, 10), (10, 26, 27, 11), (11, 27, 28, 12), (12, 28, 29, 13), (13, 29, 30, 14), (14, 30, 31, 15), (16, 0, 15, 31)])
me_cylinder_005.use_remesh_preserve_volume = False
me_cylinder_005.use_remesh_preserve_attributes = False
me_cylinder_005.use_mirror_vertex_groups = False
me_cylinder_005.update()
me_cylinder_003 = bpy.data.meshes.new('Cylinder.003')
me_cylinder_003.from_pydata([(0.2148, 0.2148, -0.2148), (0.2807, 0.1163, -0.2148), (0.3038, -2.98e-08, -0.2148), (0.2807, -0.1163, -0.2148), (0.2148, -0.2148, -0.2148), (0.1163, -0.2807, -0.2148), (5.156e-08, -0.3038, -0.2148), (-0.1163, -0.2807, -0.2148), (-0.2148, -0.2148, -0.2148), (-0.2807, -0.1163, -0.2148), (-0.3038, 0.0, -0.2148), (-0.2807, 0.1163, -0.2148), (-0.2148, 0.2148, -0.2148), (-0.1163, 0.2807, -0.2148), (2.037e-07, 0.3038, -0.2148), (0.1163, 0.2807, -0.2148), (0.2148, 0.2148, 0.2148), (0.2807, 0.1163, 0.2148), (0.3038, -4.321e-07, 0.2148), (0.2807, -0.1163, 0.2148), (0.2148, -0.2148, 0.2148), (0.1163, -0.2807, 0.2148), (-5.633e-07, -0.3038, 0.2148), (-0.1163, -0.2807, 0.2148), (-0.2148, -0.2148, 0.2148), (-0.2807, -0.1163, 0.2148), (-0.3038, 7.6e-07, 0.2148), (-0.2807, 0.1163, 0.2148), (-0.2148, 0.2148, 0.2148), (-0.1163, 0.2807, 0.2148), (9.989e-07, 0.3038, 0.2148), (0.1163, 0.2807, 0.2148), (5.684e-09, 0.0, -0.2148), (2.342e-08, -2.98e-08, 0.2148)], [], [(32, 0, 1), (33, 17, 16), (32, 1, 2), (33, 18, 17), (32, 2, 3), (33, 19, 18), (32, 3, 4), (33, 20, 19), (32, 4, 5), (33, 21, 20), (32, 5, 6), (33, 22, 21), (32, 6, 7), (33, 23, 22), (32, 7, 8), (33, 24, 23), (32, 8, 9), (33, 25, 24), (32, 9, 10), (33, 26, 25), (32, 10, 11), (33, 27, 26), (32, 11, 12), (33, 28, 27), (32, 12, 13), (33, 29, 28), (32, 13, 14), (33, 30, 29), (32, 14, 15), (33, 31, 30), (15, 0, 32), (33, 16, 31), (0, 16, 17, 1), (1, 17, 18, 2), (2, 18, 19, 3), (3, 19, 20, 4), (4, 20, 21, 5), (5, 21, 22, 6), (6, 22, 23, 7), (7, 23, 24, 8), (8, 24, 25, 9), (9, 25, 26, 10), (10, 26, 27, 11), (11, 27, 28, 12), (12, 28, 29, 13), (13, 29, 30, 14), (14, 30, 31, 15), (16, 0, 15, 31)])
me_cylinder_003.use_remesh_preserve_volume = False
me_cylinder_003.use_remesh_preserve_attributes = False
me_cylinder_003.use_mirror_vertex_groups = False
me_cylinder_003.update()
me_cylinder_002 = bpy.data.meshes.new('Cylinder.002')
me_cylinder_002.from_pydata([(0.2148, 0.2148, -0.2148), (0.2807, 0.1163, -0.2148), (0.3038, -2.98e-08, -0.2148), (0.2807, -0.1163, -0.2148), (0.2148, -0.2148, -0.2148), (0.1163, -0.2807, -0.2148), (5.156e-08, -0.3038, -0.2148), (-0.1163, -0.2807, -0.2148), (-0.2148, -0.2148, -0.2148), (-0.2807, -0.1163, -0.2148), (-0.3038, 0.0, -0.2148), (-0.2807, 0.1163, -0.2148), (-0.2148, 0.2148, -0.2148), (-0.1163, 0.2807, -0.2148), (2.037e-07, 0.3038, -0.2148), (0.1163, 0.2807, -0.2148), (0.2148, 0.2148, 0.2148), (0.2807, 0.1163, 0.2148), (0.3038, -4.321e-07, 0.2148), (0.2807, -0.1163, 0.2148), (0.2148, -0.2148, 0.2148), (0.1163, -0.2807, 0.2148), (-5.633e-07, -0.3038, 0.2148), (-0.1163, -0.2807, 0.2148), (-0.2148, -0.2148, 0.2148), (-0.2807, -0.1163, 0.2148), (-0.3038, 7.6e-07, 0.2148), (-0.2807, 0.1163, 0.2148), (-0.2148, 0.2148, 0.2148), (-0.1163, 0.2807, 0.2148), (9.989e-07, 0.3038, 0.2148), (0.1163, 0.2807, 0.2148), (5.684e-09, 0.0, -0.2148), (2.342e-08, -2.98e-08, 0.2148)], [], [(32, 0, 1), (33, 17, 16), (32, 1, 2), (33, 18, 17), (32, 2, 3), (33, 19, 18), (32, 3, 4), (33, 20, 19), (32, 4, 5), (33, 21, 20), (32, 5, 6), (33, 22, 21), (32, 6, 7), (33, 23, 22), (32, 7, 8), (33, 24, 23), (32, 8, 9), (33, 25, 24), (32, 9, 10), (33, 26, 25), (32, 10, 11), (33, 27, 26), (32, 11, 12), (33, 28, 27), (32, 12, 13), (33, 29, 28), (32, 13, 14), (33, 30, 29), (32, 14, 15), (33, 31, 30), (15, 0, 32), (33, 16, 31), (0, 16, 17, 1), (1, 17, 18, 2), (2, 18, 19, 3), (3, 19, 20, 4), (4, 20, 21, 5), (5, 21, 22, 6), (6, 22, 23, 7), (7, 23, 24, 8), (8, 24, 25, 9), (9, 25, 26, 10), (10, 26, 27, 11), (11, 27, 28, 12), (12, 28, 29, 13), (13, 29, 30, 14), (14, 30, 31, 15), (16, 0, 15, 31)])
me_cylinder_002.use_remesh_preserve_volume = False
me_cylinder_002.use_remesh_preserve_attributes = False
me_cylinder_002.use_mirror_vertex_groups = False
me_cylinder_002.update()
me_cylinder_001 = bpy.data.meshes.new('Cylinder.001')
me_cylinder_001.from_pydata([(0.2148, 0.2148, -0.2148), (0.2807, 0.1163, -0.2148), (0.3038, -2.98e-08, -0.2148), (0.2807, -0.1163, -0.2148), (0.2148, -0.2148, -0.2148), (0.1163, -0.2807, -0.2148), (5.156e-08, -0.3038, -0.2148), (-0.1163, -0.2807, -0.2148), (-0.2148, -0.2148, -0.2148), (-0.2807, -0.1163, -0.2148), (-0.3038, 0.0, -0.2148), (-0.2807, 0.1163, -0.2148), (-0.2148, 0.2148, -0.2148), (-0.1163, 0.2807, -0.2148), (2.037e-07, 0.3038, -0.2148), (0.1163, 0.2807, -0.2148), (0.2148, 0.2148, 0.2148), (0.2807, 0.1163, 0.2148), (0.3038, -4.321e-07, 0.2148), (0.2807, -0.1163, 0.2148), (0.2148, -0.2148, 0.2148), (0.1163, -0.2807, 0.2148), (-5.633e-07, -0.3038, 0.2148), (-0.1163, -0.2807, 0.2148), (-0.2148, -0.2148, 0.2148), (-0.2807, -0.1163, 0.2148), (-0.3038, 7.6e-07, 0.2148), (-0.2807, 0.1163, 0.2148), (-0.2148, 0.2148, 0.2148), (-0.1163, 0.2807, 0.2148), (9.989e-07, 0.3038, 0.2148), (0.1163, 0.2807, 0.2148), (5.684e-09, 0.0, -0.2148), (2.342e-08, -2.98e-08, 0.2148)], [], [(32, 0, 1), (33, 17, 16), (32, 1, 2), (33, 18, 17), (32, 2, 3), (33, 19, 18), (32, 3, 4), (33, 20, 19), (32, 4, 5), (33, 21, 20), (32, 5, 6), (33, 22, 21), (32, 6, 7), (33, 23, 22), (32, 7, 8), (33, 24, 23), (32, 8, 9), (33, 25, 24), (32, 9, 10), (33, 26, 25), (32, 10, 11), (33, 27, 26), (32, 11, 12), (33, 28, 27), (32, 12, 13), (33, 29, 28), (32, 13, 14), (33, 30, 29), (32, 14, 15), (33, 31, 30), (15, 0, 32), (33, 16, 31), (0, 16, 17, 1), (1, 17, 18, 2), (2, 18, 19, 3), (3, 19, 20, 4), (4, 20, 21, 5), (5, 21, 22, 6), (6, 22, 23, 7), (7, 23, 24, 8), (8, 24, 25, 9), (9, 25, 26, 10), (10, 26, 27, 11), (11, 27, 28, 12), (12, 28, 29, 13), (13, 29, 30, 14), (14, 30, 31, 15), (16, 0, 15, 31)])
me_cylinder_001.use_remesh_preserve_volume = False
me_cylinder_001.use_remesh_preserve_attributes = False
me_cylinder_001.use_mirror_vertex_groups = False
me_cylinder_001.update()
me_cylinder = bpy.data.meshes.new('Cylinder')
me_cylinder.from_pydata([(0.2148, 0.2148, -0.2148), (0.2807, 0.1163, -0.2148), (0.3038, -2.98e-08, -0.2148), (0.2807, -0.1163, -0.2148), (0.2148, -0.2148, -0.2148), (0.1163, -0.2807, -0.2148), (5.156e-08, -0.3038, -0.2148), (-0.1163, -0.2807, -0.2148), (-0.2148, -0.2148, -0.2148), (-0.2807, -0.1163, -0.2148), (-0.3038, 0.0, -0.2148), (-0.2807, 0.1163, -0.2148), (-0.2148, 0.2148, -0.2148), (-0.1163, 0.2807, -0.2148), (2.037e-07, 0.3038, -0.2148), (0.1163, 0.2807, -0.2148), (0.2148, 0.2148, 0.2148), (0.2807, 0.1163, 0.2148), (0.3038, -4.321e-07, 0.2148), (0.2807, -0.1163, 0.2148), (0.2148, -0.2148, 0.2148), (0.1163, -0.2807, 0.2148), (-5.633e-07, -0.3038, 0.2148), (-0.1163, -0.2807, 0.2148), (-0.2148, -0.2148, 0.2148), (-0.2807, -0.1163, 0.2148), (-0.3038, 7.6e-07, 0.2148), (-0.2807, 0.1163, 0.2148), (-0.2148, 0.2148, 0.2148), (-0.1163, 0.2807, 0.2148), (9.989e-07, 0.3038, 0.2148), (0.1163, 0.2807, 0.2148), (5.684e-09, 0.0, -0.2148), (2.342e-08, -2.98e-08, 0.2148)], [], [(32, 0, 1), (33, 17, 16), (32, 1, 2), (33, 18, 17), (32, 2, 3), (33, 19, 18), (32, 3, 4), (33, 20, 19), (32, 4, 5), (33, 21, 20), (32, 5, 6), (33, 22, 21), (32, 6, 7), (33, 23, 22), (32, 7, 8), (33, 24, 23), (32, 8, 9), (33, 25, 24), (32, 9, 10), (33, 26, 25), (32, 10, 11), (33, 27, 26), (32, 11, 12), (33, 28, 27), (32, 12, 13), (33, 29, 28), (32, 13, 14), (33, 30, 29), (32, 14, 15), (33, 31, 30), (15, 0, 32), (33, 16, 31), (0, 16, 17, 1), (1, 17, 18, 2), (2, 18, 19, 3), (3, 19, 20, 4), (4, 20, 21, 5), (5, 21, 22, 6), (6, 22, 23, 7), (7, 23, 24, 8), (8, 24, 25, 9), (9, 25, 26, 10), (10, 26, 27, 11), (11, 27, 28, 12), (12, 28, 29, 13), (13, 29, 30, 14), (14, 30, 31, 15), (16, 0, 15, 31)])
me_cylinder.use_remesh_preserve_volume = False
me_cylinder.use_remesh_preserve_attributes = False
me_cylinder.use_mirror_vertex_groups = False
me_cylinder.update()
me_plane_001 = bpy.data.meshes.new('Plane.001')
me_plane_001.from_pydata([(1.0, 1.498, 0.0), (1.0, -1.498, 0.0), (-1.0, -1.498, 0.0), (-1.0, 1.498, 0.0), (-1.386, 1.889, 0.3182), (-1.386, -1.889, 0.3182), (1.386, -1.889, 0.3182), (1.386, 1.889, 0.3182), (1.386, 1.889, 1.023), (1.386, -1.889, 1.023), (-1.386, -1.889, 1.023), (-1.386, 1.889, 1.023), (-0.9479, 1.292, 1.364), (-0.9479, -1.292, 1.364), (0.9479, -1.292, 1.364), (0.9479, 1.292, 1.364), (-0.3133, -2.158, 0.8495), (0.3133, -2.158, 0.8495), (0.3133, -2.158, 0.4915), (-0.3133, -2.158, 0.4915), (-0.1674, -6.264, 0.5192), (0.1674, -6.264, 0.5192), (0.1674, -6.258, 0.8218), (-0.1674, -6.258, 0.8218), (0.4124, -2.107, 0.6705), (0.0, -2.107, 0.8801), (-0.4124, -2.107, 0.6705), (0.0, -2.107, 0.4609), (-0.1796, -4.213, 0.5118), (0.0, -6.265, 0.5127), (0.1796, -4.213, 0.5118), (-0.1796, -4.213, 0.8293), (-0.1747, -6.265, 0.6705), (0.1796, -4.213, 0.8293), (0.0, -6.265, 0.8284), (0.1747, -6.265, 0.6705), (0.2035, -4.215, 0.6705), (0.0, -4.215, 0.8488), (-0.2035, -4.215, 0.6705), (0.0, -4.215, 0.4922), (0.5276, 2.922, 1.15), (-0.5276, 2.922, 1.15), (-0.7714, 3.255, 0.96), (0.7714, 3.255, 0.96), (0.7714, 3.255, 0.5679), (-0.7714, 3.255, 0.5679)], [], [(0, 3, 2, 1), (0, 1, 6, 7), (1, 2, 5, 6), (2, 3, 4, 5), (3, 0, 7, 4), (5, 4, 11, 10), (7, 6, 9, 8), (8, 9, 14, 15), (9, 10, 13, 14), (10, 11, 12, 13), (15, 12, 13, 14), (6, 18, 24), (9, 17, 25), (10, 16, 26), (5, 19, 27), (18, 27, 39, 30), (19, 26, 38, 28), (16, 25, 37, 31), (17, 24, 36, 33), (18, 30, 36, 24), (21, 35, 36, 30), (22, 33, 36, 35), (17, 33, 37, 25), (22, 34, 37, 33), (23, 31, 37, 34), (16, 31, 38, 26), (23, 32, 38, 31), (20, 28, 38, 32), (19, 28, 39, 27), (20, 29, 39, 28), (21, 30, 39, 29), (27, 18, 6), (27, 6, 5), (26, 19, 5), (26, 5, 10), (25, 16, 10), (25, 10, 9), (24, 17, 9), (24, 9, 6), (12, 15, 40, 41), (8, 11, 42, 43), (12, 11, 42, 41), (8, 15, 40, 43), (7, 8, 43, 44), (11, 4, 45, 42), (4, 7, 44, 45), (42, 43, 40, 41), (42, 45, 44, 43)])
me_plane_001.materials.append(mat_material)
me_plane_001.use_remesh_preserve_volume = False
me_plane_001.use_remesh_preserve_attributes = False
me_plane_001.use_mirror_vertex_groups = False
me_plane_001.update()
me_plane = bpy.data.meshes.new('Plane')
me_plane.from_pydata([(1.224, 0.9271, -0.03025), (1.224, -1.298, -0.03025), (-1.224, -1.298, -0.03025), (-1.224, 0.9271, -0.03025), (-1.386, 1.157, 0.1887), (-1.386, -1.814, 0.6146), (1.386, -1.814, 0.6146), (1.386, 1.157, 0.1887), (1.386, 1.493, 0.9282), (1.386, -1.752, 1.023), (-1.386, -1.752, 1.023), (-1.386, 1.493, 0.9282), (-1.161, 1.07, 1.364), (-1.161, -1.292, 1.364), (1.161, -1.292, 1.364), (1.161, 1.07, 1.364), (1.854, 1.07, 1.364), (1.854, -1.292, 1.364), (1.823, -1.752, 1.023), (1.823, 1.493, 0.9282), (1.823, -3.576e-07, 1.286), (1.823, -1.633, 1.023), (1.823, 1.411, 1.023), (1.823, 1.062, 1.286), (1.823, -1.284, 1.286)], [], [(0, 3, 2, 1), (0, 1, 6, 7), (1, 2, 5, 6), (2, 3, 4, 5), (3, 0, 7, 4), (4, 7, 8, 11), (5, 4, 11, 10), (6, 5, 10, 9), (7, 6, 9, 8), (9, 10, 13, 14), (10, 11, 12, 13), (11, 8, 15, 12), (15, 12, 13, 14), (15, 8, 19, 16), (15, 14, 17, 16), (9, 14, 17, 18), (9, 18, 21), (19, 22, 16), (20, 24, 17), (20, 17, 16), (20, 23, 8), (20, 8, 9), (22, 19, 8), (21, 18, 17), (22, 23, 16), (21, 24, 9), (24, 20, 9), (23, 20, 16), (23, 22, 8), (24, 21, 17)])
me_plane.materials.append(mat_material)
me_plane.use_remesh_preserve_volume = False
me_plane.use_remesh_preserve_attributes = False
me_plane.use_mirror_vertex_groups = False
me_plane.update()

# ---- objects
ob_cylinder_014 = bpy.data.objects.new('Cylinder.014', me_cylinder_015)
ob_cylinder_013 = bpy.data.objects.new('Cylinder.013', me_cylinder_014)
ob_cylinder_012 = bpy.data.objects.new('Cylinder.012', me_cylinder_013)
ob_cylinder_011 = bpy.data.objects.new('Cylinder.011', me_cylinder_012)
ob_cylinder_010 = bpy.data.objects.new('Cylinder.010', me_cylinder_011)
ob_cylinder_009 = bpy.data.objects.new('Cylinder.009', me_cylinder_010)
ob_cylinder_008 = bpy.data.objects.new('Cylinder.008', me_cylinder_009)
ob_cylinder_007 = bpy.data.objects.new('Cylinder.007', me_cylinder_008)
ob_cylinder_004 = bpy.data.objects.new('Cylinder.004', me_cylinder_007)
ob_cube_001 = bpy.data.objects.new('Cube.001', me_cube_001)
ob_cube = bpy.data.objects.new('Cube', me_cube)
ob_cylinder_006 = bpy.data.objects.new('Cylinder.006', me_cylinder_006)
ob_cylinder_005 = bpy.data.objects.new('Cylinder.005', me_cylinder_005)
ob_cylinder_003 = bpy.data.objects.new('Cylinder.003', me_cylinder_003)
ob_cylinder_002 = bpy.data.objects.new('Cylinder.002', me_cylinder_002)
ob_cylinder_001 = bpy.data.objects.new('Cylinder.001', me_cylinder_001)
ob_cylinder = bpy.data.objects.new('Cylinder', me_cylinder)
ob_plane_001 = bpy.data.objects.new('Plane.001', me_plane_001)
ob_plane = bpy.data.objects.new('Plane', me_plane)
ob_camera = bpy.data.objects.new('Camera', cam_camera)

# ---- transforms, parenting, visibility, modifiers, constraints
ob_cylinder_014.location = (1.238, -0.1017, 0.791)
ob_cylinder_014.rotation_euler = (1.571, 1.269e-08, 1.571)
ob_cylinder_014.scale = (0.2321, 0.2321, 0.7065)
ob_cylinder_014.lock_rotations_4d = False
ob_cylinder_014.empty_display_type = 'ARROWS'
ob_cylinder_014.color = (0.0, 0.0, 0.0, 1.0)
ob_cylinder_014.lineart.crease_threshold = 0.0
ob_cylinder_013.location = (1.238, -0.7743, 0.791)
ob_cylinder_013.rotation_euler = (1.571, 1.269e-08, 1.571)
ob_cylinder_013.scale = (0.2321, 0.2321, 0.7065)
ob_cylinder_013.lock_rotations_4d = False
ob_cylinder_013.empty_display_type = 'ARROWS'
ob_cylinder_013.color = (0.0, 0.0, 0.0, 1.0)
ob_cylinder_013.lineart.crease_threshold = 0.0
ob_cylinder_012.location = (1.238, 0.4392, 0.791)
ob_cylinder_012.rotation_euler = (1.571, 1.269e-08, 1.571)
ob_cylinder_012.scale = (0.2321, 0.2321, 0.7065)
ob_cylinder_012.lock_rotations_4d = False
ob_cylinder_012.empty_display_type = 'ARROWS'
ob_cylinder_012.color = (0.0, 0.0, 0.0, 1.0)
ob_cylinder_012.lineart.crease_threshold = 0.0
ob_cylinder_011.location = (-1.198, -1.378, 0.6363)
ob_cylinder_011.rotation_euler = (1.571, 1.269e-08, 1.571)
ob_cylinder_011.scale = (0.7176, 0.7176, 0.7176)
ob_cylinder_011.lock_rotations_4d = False
ob_cylinder_011.empty_display_type = 'ARROWS'
ob_cylinder_011.color = (0.0, 0.0, 0.0, 1.0)
ob_cylinder_011.lineart.crease_threshold = 0.0
ob_cylinder_010.location = (-1.198, -0.8852, 0.1253)
ob_cylinder_010.rotation_euler = (1.571, 1.269e-08, 1.571)
ob_cylinder_010.scale = (0.7176, 0.7176, 0.7176)
ob_cylinder_010.lock_rotations_4d = False
ob_cylinder_010.empty_display_type = 'ARROWS'
ob_cylinder_010.color = (0.0, 0.0, 0.0, 1.0)
ob_cylinder_010.lineart.crease_threshold = 0.0
ob_cylinder_009.location = (-1.198, -0.3929, 0.1253)
ob_cylinder_009.rotation_euler = (1.571, 1.269e-08, 1.571)
ob_cylinder_009.scale = (0.7176, 0.7176, 0.7176)
ob_cylinder_009.lock_rotations_4d = False
ob_cylinder_009.empty_display_type = 'ARROWS'
ob_cylinder_009.color = (0.0, 0.0, 0.0, 1.0)
ob_cylinder_009.lineart.crease_threshold = 0.0
ob_cylinder_008.location = (-1.198, 0.09248, 0.1253)
ob_cylinder_008.rotation_euler = (1.571, 1.269e-08, 1.571)
ob_cylinder_008.scale = (0.7176, 0.7176, 0.7176)
ob_cylinder_008.lock_rotations_4d = False
ob_cylinder_008.empty_display_type = 'ARROWS'
ob_cylinder_008.color = (0.0, 0.0, 0.0, 1.0)
ob_cylinder_008.lineart.crease_threshold = 0.0
ob_cylinder_007.location = (-1.198, 1.07, 0.6459)
ob_cylinder_007.rotation_euler = (1.571, 1.269e-08, 1.571)
ob_cylinder_007.scale = (0.7176, 0.7176, 0.7176)
ob_cylinder_007.lock_rotations_4d = False
ob_cylinder_007.empty_display_type = 'ARROWS'
ob_cylinder_007.color = (0.0, 0.0, 0.0, 1.0)
ob_cylinder_007.lineart.crease_threshold = 0.0
ob_cylinder_004.location = (-1.198, 0.5779, 0.1253)
ob_cylinder_004.rotation_euler = (1.571, 1.269e-08, 1.571)
ob_cylinder_004.scale = (0.7176, 0.7176, 0.7176)
ob_cylinder_004.lock_rotations_4d = False
ob_cylinder_004.empty_display_type = 'ARROWS'
ob_cylinder_004.color = (0.0, 0.0, 0.0, 1.0)
ob_cylinder_004.lineart.crease_threshold = 0.0
ob_cube_001.location = (-1.202, -1.128, 0.6845)
ob_cube_001.rotation_euler = (1.571, 1.269e-08, 1.571)
ob_cube_001.scale = (1.0, 1.0, 0.2121)
ob_cube_001.lock_rotations_4d = False
ob_cube_001.empty_display_type = 'ARROWS'
ob_cube_001.color = (0.0, 0.0, 0.0, 1.0)
ob_cube_001.lineart.crease_threshold = 0.0
ob_cube.location = (1.234, -1.128, 0.6845)
ob_cube.rotation_euler = (1.571, 1.269e-08, 1.571)
ob_cube.scale = (1.0, 1.0, 0.2121)
ob_cube.lock_rotations_4d = False
ob_cube.empty_display_type = 'ARROWS'
ob_cube.color = (0.0, 0.0, 0.0, 1.0)
ob_cube.lineart.crease_threshold = 0.0
ob_cylinder_006.location = (1.238, 0.5779, 0.1253)
ob_cylinder_006.rotation_euler = (1.571, 1.269e-08, 1.571)
ob_cylinder_006.scale = (0.7176, 0.7176, 0.7176)
ob_cylinder_006.lock_rotations_4d = False
ob_cylinder_006.empty_display_type = 'ARROWS'
ob_cylinder_006.color = (0.0, 0.0, 0.0, 1.0)
ob_cylinder_006.lineart.crease_threshold = 0.0
ob_cylinder_005.location = (1.238, 1.07, 0.6459)
ob_cylinder_005.rotation_euler = (1.571, 1.269e-08, 1.571)
ob_cylinder_005.scale = (0.7176, 0.7176, 0.7176)
ob_cylinder_005.lock_rotations_4d = False
ob_cylinder_005.empty_display_type = 'ARROWS'
ob_cylinder_005.color = (0.0, 0.0, 0.0, 1.0)
ob_cylinder_005.lineart.crease_threshold = 0.0
ob_cylinder_003.location = (1.238, 0.09248, 0.1253)
ob_cylinder_003.rotation_euler = (1.571, 1.269e-08, 1.571)
ob_cylinder_003.scale = (0.7176, 0.7176, 0.7176)
ob_cylinder_003.lock_rotations_4d = False
ob_cylinder_003.empty_display_type = 'ARROWS'
ob_cylinder_003.color = (0.0, 0.0, 0.0, 1.0)
ob_cylinder_003.lineart.crease_threshold = 0.0
ob_cylinder_002.location = (1.238, -0.3929, 0.1253)
ob_cylinder_002.rotation_euler = (1.571, 1.269e-08, 1.571)
ob_cylinder_002.scale = (0.7176, 0.7176, 0.7176)
ob_cylinder_002.lock_rotations_4d = False
ob_cylinder_002.empty_display_type = 'ARROWS'
ob_cylinder_002.color = (0.0, 0.0, 0.0, 1.0)
ob_cylinder_002.lineart.crease_threshold = 0.0
ob_cylinder_001.location = (1.238, -0.8852, 0.1253)
ob_cylinder_001.rotation_euler = (1.571, 1.269e-08, 1.571)
ob_cylinder_001.scale = (0.7176, 0.7176, 0.7176)
ob_cylinder_001.lock_rotations_4d = False
ob_cylinder_001.empty_display_type = 'ARROWS'
ob_cylinder_001.color = (0.0, 0.0, 0.0, 1.0)
ob_cylinder_001.lineart.crease_threshold = 0.0
ob_cylinder.location = (1.238, -1.378, 0.6363)
ob_cylinder.rotation_euler = (1.571, 1.269e-08, 1.571)
ob_cylinder.scale = (0.7176, 0.7176, 0.7176)
ob_cylinder.lock_rotations_4d = False
ob_cylinder.empty_display_type = 'ARROWS'
ob_cylinder.color = (0.0, 0.0, 0.0, 1.0)
ob_cylinder.lineart.crease_threshold = 0.0
ob_plane_001.location = (0.0, 0.137, 1.128)
ob_plane_001.scale = (0.5405, 0.5405, 0.5405)
ob_plane_001.lock_rotations_4d = False
ob_plane_001.empty_display_type = 'ARROWS'
ob_plane_001.color = (0.0, 0.0, 0.0, 1.0)
ob_plane_001.lineart.crease_threshold = 0.0
ob_plane.location = (0.0, 0.0, 0.0)
ob_plane.scale = (0.7146, 1.0, 0.7893)
ob_plane.lock_rotations_4d = False
ob_plane.empty_display_type = 'ARROWS'
ob_plane.color = (0.0, 0.0, 0.0, 1.0)
ob_plane.lineart.crease_threshold = 0.0
ob_camera.location = (0.04068, -6.99, 0.0)
ob_camera.rotation_euler = (1.571, -0.0, -0.0)
ob_camera.lock_rotations_4d = False
ob_camera.empty_display_type = 'ARROWS'
ob_camera.color = (0.0, 0.0, 0.0, 1.0)
ob_camera.lineart.crease_threshold = 0.0

# ---- collection membership
col_collection_1.objects.link(ob_cylinder_014)
col_collection_1.objects.link(ob_cylinder_013)
col_collection_1.objects.link(ob_cylinder_012)
col_collection_1.objects.link(ob_cylinder_011)
col_collection_1.objects.link(ob_cylinder_010)
col_collection_1.objects.link(ob_cylinder_009)
col_collection_1.objects.link(ob_cylinder_008)
col_collection_1.objects.link(ob_cylinder_007)
col_collection_1.objects.link(ob_cylinder_004)
col_collection_1.objects.link(ob_cube_001)
col_collection_1.objects.link(ob_cube)
col_collection_1.objects.link(ob_cylinder_006)
col_collection_1.objects.link(ob_cylinder_005)
col_collection_1.objects.link(ob_cylinder_003)
col_collection_1.objects.link(ob_cylinder_002)
col_collection_1.objects.link(ob_cylinder_001)
col_collection_1.objects.link(ob_cylinder)
col_collection_1.objects.link(ob_plane_001)
col_collection_1.objects.link(ob_plane)
col_collection_1.objects.link(ob_camera)

# ---- scene / render settings (as saved in the file)
scene.camera = ob_camera
scene.frame_start = 1; scene.frame_end = 250; scene.frame_set(1)
scene.render.engine = 'BLENDER_EEVEE_NEXT'
scene.render.image_settings.file_format = 'TARGA'
scene.render.image_settings.color_mode = 'RGB'
scene.render.image_settings.compression = 90
scene.render.resolution_x = 320
scene.render.resolution_y = 256
scene.render.fps = 25
scene.render.dither_intensity = 0.0
scene.render.use_compositing = False
scene.render.use_sequencer = False
scene.render.use_file_extension = False
scene.render.bake_bias = 0.0
scene.render.use_stamp_time = False
scene.render.use_stamp_date = False
scene.render.use_stamp_frame = False
scene.render.use_stamp_camera = False
scene.render.use_stamp_scene = False
scene.render.use_stamp_filename = False
scene.render.use_stamp_render_time = False
scene.render.stamp_font_size = 0
scene.cycles.use_denoising = False
scene.cycles.samples = 10
scene.cycles.sampling_pattern = 'TABULATED_SOBOL'
scene.cycles.light_sampling_threshold = 0.0
scene.cycles.use_adaptive_sampling = False
scene.cycles.use_light_tree = False
scene.cycles.blur_glossy = 0.0
scene.cycles.volume_bounces = 1
scene.cycles.pixel_filter_type = 'GAUSSIAN'
scene.cycles.sample_clamp_indirect = 0.0
scene.view_settings.view_transform = 'Raw'
bpy.context.view_layer.update()

# ---- added for rendering (the .blend has no usable light): sun + grey world if the file has none
light_auto_sun = bpy.data.lights.new('AutoSun', 'SUN')
light_auto_sun.energy = 3.0
light_auto_sun.angle = 0.0523599
ob_auto_sun = bpy.data.objects.new('AutoSun', light_auto_sun)
scene.collection.objects.link(ob_auto_sun)
ob_auto_sun.rotation_euler = (0.872665, 0.174533, 0.523599)
if scene.world is None:
    world_auto = bpy.data.worlds.new('AutoWorld')
    world_auto.color = (0.3, 0.3, 0.3)
    scene.world = world_auto
bpy.context.view_layer.update()
